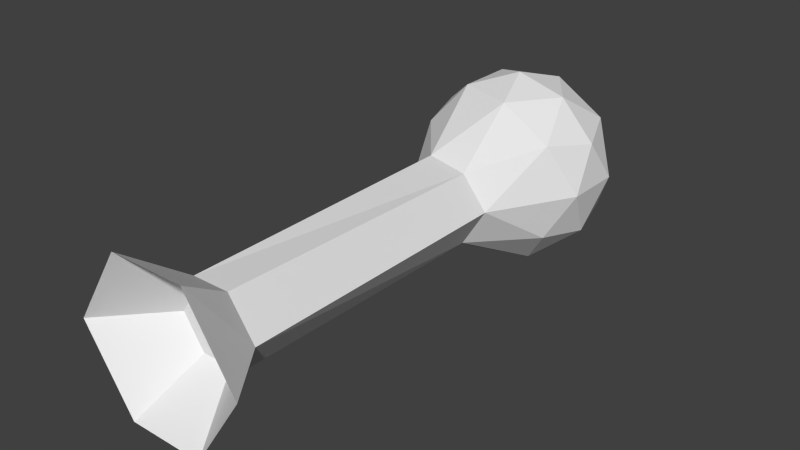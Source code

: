# Source: Horn.blend  (saved by Blender 2.72.0; exported with 4.5.12 LTS)
import bpy
from mathutils import Matrix  # noqa: F401  (used for matrix-valued properties, if any)

bpy.ops.wm.read_factory_settings(use_empty=True)
scene = bpy.context.scene
scene.name = 'Scene'

# ---- collections
col_collection_1 = bpy.data.collections.new('Collection 1'); scene.collection.children.link(col_collection_1)

# ---- world
world_world = bpy.data.worlds.new('World'); scene.world = world_world
world_world.color = (0.05088, 0.05088, 0.05088)
world_world.use_sun_shadow = False
world_world.sun_shadow_jitter_overblur = 0.0
world_world.cycles.sampling_method = 'MANUAL'
world_world.cycles.sample_map_resolution = 256

# ---- meshes
me_icosphere = bpy.data.meshes.new('Icosphere')
me_icosphere.from_pydata([(-1.202e-07, -0.0597, 0.01646), (-0.04319, -0.0267, -0.01491), (0.01296, -0.02097, -0.0557), (0.05338, -0.0267, 0.01646), (0.0165, -0.0267, 0.06722), (-0.04319, -0.0267, 0.04783), (-0.01296, 0.02097, -0.0557), (0.04319, 0.0267, -0.01491), (0.04319, 0.0267, 0.04783), (-0.0165, 0.0267, 0.06722), (-0.05338, 0.0267, 0.01646), (-1.202e-07, 0.0597, 0.01646), (0.009696, -0.05078, -0.01338), (-0.02539, -0.05078, -0.001979), (-0.01232, -0.02465, -0.05375), (-0.05077, -0.03138, 0.01646), (-0.02539, -0.05078, 0.0349), (0.03138, -0.05078, 0.01646), (0.04107, -0.03138, -0.01337), (0.009696, -0.05078, 0.0463), (0.04107, -0.03138, 0.0463), (-0.01569, -0.03138, 0.06474), (-0.05676, 7.357e-09, -0.001979), (-0.05676, -1.262e-07, 0.0349), (0.01172, -0.02344, -0.2343), (-0.02755, 1.946e-07, -0.05375), (0.05676, 7.357e-09, -0.001978), (0.02755, 1.946e-07, -0.05375), (0.03508, -2.342e-07, 0.06474), (0.05676, -1.262e-07, 0.0349), (-0.03508, -2.342e-07, 0.06474), (-5.561e-07, -2.755e-07, 0.07613), (-0.04107, 0.03138, -0.01338), (0.01232, 0.02465, -0.05375), (0.05077, 0.03138, 0.01646), (0.01569, 0.03138, 0.06474), (-0.04107, 0.03138, 0.0463), (-0.009696, 0.05078, -0.01337), (-0.03138, 0.05078, 0.01646), (0.02539, 0.05078, -0.001978), (0.02538, 0.05078, 0.0349), (-0.009696, 0.05078, 0.0463), (-0.01172, 0.02344, -0.2343), (-0.01172, -0.02344, -0.2343), (-0.02812, 8.484e-07, -0.2343), (0.02813, 8.484e-07, -0.2343), (0.01172, 0.02344, -0.2343), (0.02344, -0.04688, -0.2695), (-0.02344, 0.04688, -0.2695), (-0.02344, -0.04688, -0.2695), (-0.0539, 9.757e-07, -0.2695), (0.05391, 9.757e-07, -0.2695), (0.02344, 0.04688, -0.2695), (0.009531, -0.01906, -0.2343), (-0.009527, 0.01906, -0.2343), (-0.009527, -0.01906, -0.2343), (-0.02191, 8.484e-07, -0.2343), (0.02192, 8.484e-07, -0.2343), (0.009531, 0.01906, -0.2343)], [], [(0, 13, 12), (1, 13, 15), (0, 12, 17), (0, 17, 19), (0, 19, 16), (1, 15, 22), (2, 14, 43, 24), (3, 18, 26), (4, 20, 28), (5, 21, 30), (1, 22, 25), (25, 6, 42, 44), (3, 26, 29), (4, 28, 31), (5, 30, 23), (6, 32, 37), (7, 33, 39), (8, 34, 40), (9, 35, 41), (10, 36, 38), (12, 14, 2), (12, 13, 14), (13, 1, 14), (15, 16, 5), (15, 13, 16), (13, 0, 16), (17, 18, 3), (17, 12, 18), (12, 2, 18), (19, 20, 4), (19, 17, 20), (17, 3, 20), (16, 21, 5), (16, 19, 21), (19, 4, 21), (22, 23, 10), (22, 15, 23), (15, 5, 23), (27, 2, 24, 45), (6, 33, 46, 42), (14, 1, 25), (26, 27, 7), (26, 18, 27), (18, 2, 27), (28, 29, 8), (28, 20, 29), (20, 3, 29), (30, 31, 9), (30, 21, 31), (21, 4, 31), (25, 32, 6), (25, 22, 32), (22, 10, 32), (27, 33, 7), (14, 25, 44, 43), (33, 27, 45, 46), (29, 34, 8), (29, 26, 34), (26, 7, 34), (31, 35, 9), (31, 28, 35), (28, 8, 35), (23, 36, 10), (23, 30, 36), (30, 9, 36), (37, 38, 11), (37, 32, 38), (32, 10, 38), (39, 37, 11), (39, 33, 37), (33, 6, 37), (40, 39, 11), (40, 34, 39), (34, 7, 39), (41, 40, 11), (41, 35, 40), (35, 8, 40), (38, 41, 11), (38, 36, 41), (36, 9, 41), (24, 43, 49, 47), (44, 42, 48, 50), (45, 24, 47, 51), (42, 46, 52, 48), (43, 44, 50, 49), (46, 45, 51, 52), (47, 49, 55, 53), (50, 48, 54, 56), (51, 47, 53, 57), (48, 52, 58, 54), (49, 50, 56, 55), (52, 51, 57, 58), (56, 57, 53, 55), (58, 57, 56, 54)])
_uv = me_icosphere.uv_layers.new(name='UVMap')
_uv.uv.foreach_set('vector', [0.5381, 0.7012, 0.5106, 0.6565, 0.5623, 0.6549, 0.4808, 0.6163, 0.5106, 0.6565, 0.4559, 0.6639, 0.5381, 0.7012, 0.5623, 0.6549, 0.5732, 0.7112, 0.5381, 0.7012, 0.5732, 0.7112, 0.5283, 0.7476, 0.8582, 0.7915, 0.8524, 0.8659, 0.7851, 0.8278, 0.4808, 0.6163, 0.4559, 0.6639, 0.4401, 0.6169, 0.4725, 0.03522, 0.5006, 0.025, 0.5003, 0.2707, 0.4788, 0.2784, 0.5238, 0.7956, 0.5365, 0.849, 0.4834, 0.8278, 0.6044, 0.5972, 0.6214, 0.5497, 0.6538, 0.593, 0.4255, 0.8964, 0.4274, 0.9429, 0.3878, 0.9301, 0.4808, 0.6163, 0.4401, 0.6169, 0.5072, 0.5499, 0.297, 0.03289, 0.3386, 0.03522, 0.3448, 0.2784, 0.2983, 0.2788, 0.5238, 0.7956, 0.4834, 0.8278, 0.4833, 0.7696, 0.6044, 0.5972, 0.6538, 0.593, 0.6254, 0.6469, 0.4255, 0.8964, 0.3878, 0.9301, 0.3877, 0.8683, 0.3744, 0.7582, 0.3122, 0.7045, 0.3409, 0.691, 0.4266, 0.6652, 0.4044, 0.743, 0.382, 0.6553, 0.3992, 0.5637, 0.4199, 0.6112, 0.3659, 0.5957, 0.6509, 0.6888, 0.6811, 0.6468, 0.6929, 0.6906, 0.3427, 0.8453, 0.3391, 0.9001, 0.2998, 0.8643, 0.5623, 0.6549, 0.5414, 0.5692, 0.5729, 0.5759, 0.5623, 0.6549, 0.5106, 0.6565, 0.5414, 0.5692, 0.5106, 0.6565, 0.4808, 0.6163, 0.5414, 0.5692, 0.4559, 0.6639, 0.4896, 0.7138, 0.445, 0.7137, 0.4559, 0.6639, 0.5106, 0.6565, 0.4896, 0.7138, 0.5106, 0.6565, 0.5381, 0.7012, 0.4896, 0.7138, 0.5691, 0.8038, 0.5365, 0.849, 0.5238, 0.7956, 0.5691, 0.8038, 0.5794, 0.8636, 0.5365, 0.849, 0.5794, 0.8636, 0.5346, 0.9342, 0.5365, 0.849, 0.5729, 0.5769, 0.6214, 0.5497, 0.6044, 0.5972, 0.5792, 0.7694, 0.5691, 0.8038, 0.5363, 0.7548, 0.5691, 0.8038, 0.5238, 0.7956, 0.5363, 0.7548, 0.4896, 0.7138, 0.4736, 0.7549, 0.445, 0.7137, 0.4896, 0.7138, 0.5283, 0.7476, 0.4736, 0.7549, 0.5729, 0.5769, 0.6044, 0.5972, 0.5754, 0.637, 0.3784, 0.813, 0.3877, 0.8683, 0.3427, 0.8453, 0.3784, 0.813, 0.4271, 0.843, 0.3877, 0.8683, 0.4271, 0.843, 0.4255, 0.8964, 0.3877, 0.8683, 0.4309, 0.03289, 0.4725, 0.03522, 0.4788, 0.2784, 0.4322, 0.2788, 0.3386, 0.03522, 0.3667, 0.025, 0.3663, 0.2707, 0.3448, 0.2784, 0.5414, 0.5692, 0.4808, 0.6163, 0.5072, 0.5499, 0.4834, 0.8278, 0.4973, 0.9266, 0.451, 0.8612, 0.4834, 0.8278, 0.5365, 0.849, 0.4973, 0.9266, 0.5365, 0.849, 0.5346, 0.9342, 0.4973, 0.9266, 0.6538, 0.593, 0.6771, 0.5496, 0.6992, 0.597, 0.6538, 0.593, 0.6214, 0.5497, 0.6771, 0.5496, 0.5363, 0.7548, 0.5238, 0.7956, 0.4833, 0.7696, 0.6028, 0.6908, 0.6254, 0.6469, 0.6509, 0.6888, 0.6028, 0.6908, 0.5754, 0.637, 0.6254, 0.6469, 0.5754, 0.637, 0.6044, 0.5972, 0.6254, 0.6469, 0.3556, 0.7583, 0.3241, 0.8106, 0.3194, 0.7683, 0.3556, 0.7583, 0.3784, 0.813, 0.3241, 0.8106, 0.3784, 0.813, 0.3427, 0.8453, 0.3241, 0.8106, 0.4403, 0.7332, 0.4044, 0.743, 0.4266, 0.6652, 0.5639, 0.02526, 0.6111, 0.025, 0.611, 0.2711, 0.5644, 0.2707, 0.655, 0.02526, 0.7021, 0.025, 0.702, 0.2711, 0.6554, 0.2707, 0.44, 0.5754, 0.4199, 0.6112, 0.3992, 0.5637, 0.4833, 0.7696, 0.4834, 0.8278, 0.4405, 0.8082, 0.4834, 0.8278, 0.451, 0.8612, 0.4405, 0.8082, 0.6254, 0.6469, 0.6811, 0.6468, 0.6509, 0.6888, 0.6254, 0.6469, 0.6538, 0.593, 0.6811, 0.6468, 0.6538, 0.593, 0.6992, 0.597, 0.6811, 0.6468, 0.3877, 0.8683, 0.3391, 0.9001, 0.3427, 0.8453, 0.3877, 0.8683, 0.3878, 0.9301, 0.3391, 0.9001, 0.3878, 0.9301, 0.3429, 0.9503, 0.3391, 0.9001, 0.3409, 0.691, 0.2993, 0.6533, 0.3348, 0.6388, 0.3409, 0.691, 0.3122, 0.7045, 0.2993, 0.6533, 0.3241, 0.8106, 0.3427, 0.8453, 0.2998, 0.8643, 0.382, 0.6553, 0.3409, 0.691, 0.3348, 0.6388, 0.382, 0.6553, 0.4044, 0.743, 0.3409, 0.691, 0.4044, 0.743, 0.3744, 0.7582, 0.3409, 0.691, 0.3659, 0.5957, 0.382, 0.6553, 0.3348, 0.6388, 0.3659, 0.5957, 0.4199, 0.6112, 0.382, 0.6553, 0.4199, 0.6112, 0.4266, 0.6652, 0.382, 0.6553, 0.3148, 0.5944, 0.3659, 0.5957, 0.3348, 0.6388, 0.3148, 0.5944, 0.3526, 0.5503, 0.3659, 0.5957, 0.3526, 0.5503, 0.3992, 0.5637, 0.3659, 0.5957, 0.2993, 0.6533, 0.3148, 0.5944, 0.3348, 0.6388, 0.2998, 0.8643, 0.3391, 0.9001, 0.3, 0.9261, 0.3391, 0.9001, 0.3429, 0.9503, 0.3, 0.9261, 0.4788, 0.2784, 0.5003, 0.2707, 0.5429, 0.3197, 0.5, 0.3352, 0.2983, 0.2788, 0.3448, 0.2784, 0.366, 0.3352, 0.275, 0.3352, 0.4322, 0.2788, 0.4788, 0.2784, 0.5, 0.3352, 0.409, 0.3352, 0.3448, 0.2784, 0.3663, 0.2707, 0.409, 0.3197, 0.366, 0.3352, 0.5644, 0.2707, 0.611, 0.2711, 0.634, 0.3274, 0.5429, 0.3274, 0.6554, 0.2707, 0.702, 0.2711, 0.725, 0.3274, 0.634, 0.3274, 0.6261, 0.3274, 0.6901, 0.3636, 0.6464, 0.3859, 0.6204, 0.3712, 0.6901, 0.4428, 0.6069, 0.475, 0.6126, 0.4312, 0.6464, 0.4181, 0.5429, 0.3596, 0.6261, 0.3274, 0.6204, 0.3712, 0.5866, 0.3843, 0.6069, 0.475, 0.5429, 0.4388, 0.5866, 0.4165, 0.6126, 0.4312, 0.6901, 0.3636, 0.6901, 0.4428, 0.6464, 0.4181, 0.6464, 0.3859, 0.5429, 0.4388, 0.5429, 0.3596, 0.5866, 0.3843, 0.5866, 0.4165, 0.6464, 0.4181, 0.5866, 0.3843, 0.6204, 0.3712, 0.6464, 0.3859, 0.5866, 0.4165, 0.5866, 0.3843, 0.6464, 0.4181, 0.6126, 0.4312])
me_icosphere.use_remesh_preserve_volume = False
me_icosphere.use_remesh_preserve_attributes = False
me_icosphere.use_mirror_vertex_groups = False
me_icosphere.update()

# ---- objects
ob_horn = bpy.data.objects.new('Horn', me_icosphere)

# ---- transforms, parenting, visibility, modifiers, constraints
ob_horn.location = (0.0, 0.0, 0.0)
ob_horn.rotation_euler = (1.571, -0.0, -3.142)
ob_horn.lineart.crease_threshold = 0.0

# ---- collection membership
col_collection_1.objects.link(ob_horn)

# ---- scene / render settings (as saved in the file)
scene.frame_start = 1; scene.frame_end = 250; scene.frame_set(4)
scene.render.engine = 'BLENDER_EEVEE_NEXT'
scene.render.resolution_percentage = 50
scene.render.dither_intensity = 0.0
scene.cycles.use_denoising = False
scene.cycles.samples = 10
scene.cycles.sampling_pattern = 'TABULATED_SOBOL'
scene.cycles.light_sampling_threshold = 0.0
scene.cycles.use_adaptive_sampling = False
scene.cycles.use_light_tree = False
scene.cycles.blur_glossy = 0.0
scene.cycles.pixel_filter_type = 'GAUSSIAN'
scene.cycles.sample_clamp_indirect = 0.0
scene.view_settings.view_transform = 'Standard'
bpy.context.view_layer.update()

# ---- added for rendering (the .blend has no active camera and no usable light): camera, sun
cam_auto = bpy.data.cameras.new('AutoCamera')
cam_auto.lens = 50.0
cam_auto.sensor_width = 36.0
cam_auto.clip_end = 1000.0
ob_auto_camera = bpy.data.objects.new('AutoCamera', cam_auto)
scene.collection.objects.link(ob_auto_camera)
ob_auto_camera.location = (0.354249, -0.521772, 0.283399)
ob_auto_camera.rotation_euler = (1.09748, -7.21219e-08, 0.694738)
scene.camera = ob_auto_camera
light_auto_sun = bpy.data.lights.new('AutoSun', 'SUN')
light_auto_sun.energy = 3.0
light_auto_sun.angle = 0.0523599
ob_auto_sun = bpy.data.objects.new('AutoSun', light_auto_sun)
scene.collection.objects.link(ob_auto_sun)
ob_auto_sun.rotation_euler = (0.872665, 0.174533, 0.523599)
bpy.context.view_layer.update()
